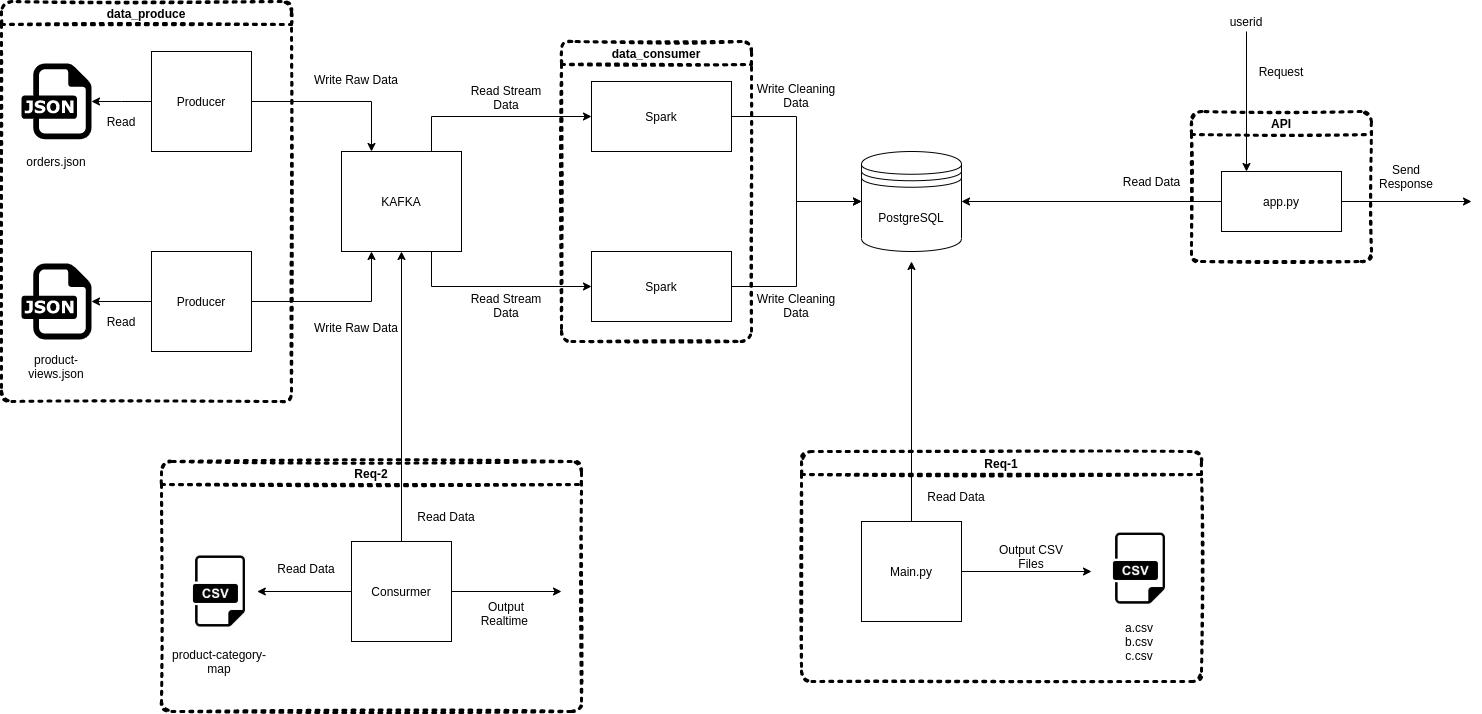

The diagram above was exported from draw.io. Its source (the exported page's mxGraphModel, read from the mxfile embedded in the PNG):
<mxGraphModel dx="2595" dy="1243" grid="1" gridSize="10" guides="1" tooltips="1" connect="1" arrows="1" fold="1" page="1" pageScale="1" pageWidth="850" pageHeight="1100" math="0" shadow="0">
  <root>
    <mxCell id="0" />
    <mxCell id="1" parent="0" />
    <mxCell id="MEVC2trp4MxtIsWPRc3e-8" style="edgeStyle=orthogonalEdgeStyle;rounded=0;orthogonalLoop=1;jettySize=auto;html=1;exitX=0;exitY=0.5;exitDx=0;exitDy=0;" edge="1" parent="1" source="MEVC2trp4MxtIsWPRc3e-1" target="MEVC2trp4MxtIsWPRc3e-3">
      <mxGeometry relative="1" as="geometry" />
    </mxCell>
    <mxCell id="MEVC2trp4MxtIsWPRc3e-13" style="edgeStyle=orthogonalEdgeStyle;rounded=0;orthogonalLoop=1;jettySize=auto;html=1;entryX=0.25;entryY=0;entryDx=0;entryDy=0;" edge="1" parent="1" source="MEVC2trp4MxtIsWPRc3e-1" target="MEVC2trp4MxtIsWPRc3e-12">
      <mxGeometry relative="1" as="geometry" />
    </mxCell>
    <mxCell id="MEVC2trp4MxtIsWPRc3e-1" value="Producer" style="rounded=0;whiteSpace=wrap;html=1;" vertex="1" parent="1">
      <mxGeometry x="280" y="150" width="100" height="100" as="geometry" />
    </mxCell>
    <mxCell id="MEVC2trp4MxtIsWPRc3e-9" style="edgeStyle=orthogonalEdgeStyle;rounded=0;orthogonalLoop=1;jettySize=auto;html=1;exitX=0;exitY=0.5;exitDx=0;exitDy=0;" edge="1" parent="1" source="MEVC2trp4MxtIsWPRc3e-2" target="MEVC2trp4MxtIsWPRc3e-4">
      <mxGeometry relative="1" as="geometry" />
    </mxCell>
    <mxCell id="MEVC2trp4MxtIsWPRc3e-14" style="edgeStyle=orthogonalEdgeStyle;rounded=0;orthogonalLoop=1;jettySize=auto;html=1;entryX=0.25;entryY=1;entryDx=0;entryDy=0;" edge="1" parent="1" source="MEVC2trp4MxtIsWPRc3e-2" target="MEVC2trp4MxtIsWPRc3e-12">
      <mxGeometry relative="1" as="geometry" />
    </mxCell>
    <mxCell id="MEVC2trp4MxtIsWPRc3e-2" value="Producer" style="rounded=0;whiteSpace=wrap;html=1;" vertex="1" parent="1">
      <mxGeometry x="280" y="350" width="100" height="100" as="geometry" />
    </mxCell>
    <mxCell id="MEVC2trp4MxtIsWPRc3e-3" value="" style="dashed=0;outlineConnect=0;html=1;align=center;labelPosition=center;verticalLabelPosition=bottom;verticalAlign=top;shape=mxgraph.weblogos.json" vertex="1" parent="1">
      <mxGeometry x="150" y="162" width="70" height="75.8" as="geometry" />
    </mxCell>
    <mxCell id="MEVC2trp4MxtIsWPRc3e-4" value="" style="dashed=0;outlineConnect=0;html=1;align=center;labelPosition=center;verticalLabelPosition=bottom;verticalAlign=top;shape=mxgraph.weblogos.json" vertex="1" parent="1">
      <mxGeometry x="150" y="362.1" width="70" height="75.8" as="geometry" />
    </mxCell>
    <mxCell id="MEVC2trp4MxtIsWPRc3e-5" value="orders.json" style="text;html=1;strokeColor=none;fillColor=none;align=center;verticalAlign=middle;whiteSpace=wrap;rounded=0;" vertex="1" parent="1">
      <mxGeometry x="150" y="250" width="70" height="20" as="geometry" />
    </mxCell>
    <mxCell id="MEVC2trp4MxtIsWPRc3e-7" value="product-views.json" style="text;html=1;strokeColor=none;fillColor=none;align=center;verticalAlign=middle;whiteSpace=wrap;rounded=0;" vertex="1" parent="1">
      <mxGeometry x="150" y="450" width="70" height="30" as="geometry" />
    </mxCell>
    <mxCell id="MEVC2trp4MxtIsWPRc3e-10" value="Read" style="text;html=1;strokeColor=none;fillColor=none;align=center;verticalAlign=middle;whiteSpace=wrap;rounded=0;" vertex="1" parent="1">
      <mxGeometry x="230" y="210" width="40" height="20" as="geometry" />
    </mxCell>
    <mxCell id="MEVC2trp4MxtIsWPRc3e-11" value="Read" style="text;html=1;strokeColor=none;fillColor=none;align=center;verticalAlign=middle;whiteSpace=wrap;rounded=0;" vertex="1" parent="1">
      <mxGeometry x="230" y="410" width="40" height="20" as="geometry" />
    </mxCell>
    <mxCell id="MEVC2trp4MxtIsWPRc3e-21" style="edgeStyle=orthogonalEdgeStyle;rounded=0;orthogonalLoop=1;jettySize=auto;html=1;exitX=0.75;exitY=0;exitDx=0;exitDy=0;entryX=0;entryY=0.5;entryDx=0;entryDy=0;" edge="1" parent="1" source="MEVC2trp4MxtIsWPRc3e-12" target="MEVC2trp4MxtIsWPRc3e-19">
      <mxGeometry relative="1" as="geometry" />
    </mxCell>
    <mxCell id="MEVC2trp4MxtIsWPRc3e-22" style="edgeStyle=orthogonalEdgeStyle;rounded=0;orthogonalLoop=1;jettySize=auto;html=1;exitX=0.75;exitY=1;exitDx=0;exitDy=0;entryX=0;entryY=0.5;entryDx=0;entryDy=0;" edge="1" parent="1" source="MEVC2trp4MxtIsWPRc3e-12" target="MEVC2trp4MxtIsWPRc3e-20">
      <mxGeometry relative="1" as="geometry" />
    </mxCell>
    <mxCell id="MEVC2trp4MxtIsWPRc3e-12" value="KAFKA" style="rounded=0;whiteSpace=wrap;html=1;" vertex="1" parent="1">
      <mxGeometry x="470" y="250" width="120" height="100" as="geometry" />
    </mxCell>
    <mxCell id="MEVC2trp4MxtIsWPRc3e-15" value="&lt;font style=&quot;font-size: 12px&quot;&gt;Write Raw Data&lt;/font&gt;" style="text;html=1;strokeColor=none;fillColor=none;align=center;verticalAlign=middle;whiteSpace=wrap;rounded=0;" vertex="1" parent="1">
      <mxGeometry x="440" y="162" width="90" height="32" as="geometry" />
    </mxCell>
    <mxCell id="MEVC2trp4MxtIsWPRc3e-16" value="Write Raw Data" style="text;html=1;strokeColor=none;fillColor=none;align=center;verticalAlign=middle;whiteSpace=wrap;rounded=0;" vertex="1" parent="1">
      <mxGeometry x="440" y="410" width="90" height="32" as="geometry" />
    </mxCell>
    <mxCell id="MEVC2trp4MxtIsWPRc3e-18" value="data_produce" style="swimlane;rounded=1;shadow=0;glass=0;dashed=1;dashPattern=1 2;sketch=1;strokeColor=#000000;strokeWidth=3;fillColor=none;" vertex="1" parent="1">
      <mxGeometry x="130" y="100" width="290" height="400" as="geometry" />
    </mxCell>
    <mxCell id="MEVC2trp4MxtIsWPRc3e-26" style="edgeStyle=orthogonalEdgeStyle;rounded=0;orthogonalLoop=1;jettySize=auto;html=1;exitX=1;exitY=0.5;exitDx=0;exitDy=0;entryX=0;entryY=0.5;entryDx=0;entryDy=0;" edge="1" parent="1" source="MEVC2trp4MxtIsWPRc3e-19" target="MEVC2trp4MxtIsWPRc3e-25">
      <mxGeometry relative="1" as="geometry" />
    </mxCell>
    <mxCell id="MEVC2trp4MxtIsWPRc3e-19" value="Spark" style="rounded=0;whiteSpace=wrap;html=1;shadow=0;glass=0;sketch=0;strokeColor=#000000;strokeWidth=1;" vertex="1" parent="1">
      <mxGeometry x="720" y="180" width="140" height="70" as="geometry" />
    </mxCell>
    <mxCell id="MEVC2trp4MxtIsWPRc3e-27" style="edgeStyle=orthogonalEdgeStyle;rounded=0;orthogonalLoop=1;jettySize=auto;html=1;exitX=1;exitY=0.5;exitDx=0;exitDy=0;entryX=0;entryY=0.5;entryDx=0;entryDy=0;" edge="1" parent="1" source="MEVC2trp4MxtIsWPRc3e-20" target="MEVC2trp4MxtIsWPRc3e-25">
      <mxGeometry relative="1" as="geometry">
        <mxPoint x="960" y="320" as="targetPoint" />
      </mxGeometry>
    </mxCell>
    <mxCell id="MEVC2trp4MxtIsWPRc3e-20" value="Spark" style="rounded=0;whiteSpace=wrap;html=1;shadow=0;glass=0;sketch=0;strokeColor=#000000;strokeWidth=1;" vertex="1" parent="1">
      <mxGeometry x="720" y="350" width="140" height="70" as="geometry" />
    </mxCell>
    <mxCell id="MEVC2trp4MxtIsWPRc3e-23" value="&lt;font style=&quot;font-size: 12px&quot;&gt;Read Stream Data&lt;/font&gt;" style="text;html=1;strokeColor=none;fillColor=none;align=center;verticalAlign=middle;whiteSpace=wrap;rounded=0;" vertex="1" parent="1">
      <mxGeometry x="590" y="180" width="90" height="32" as="geometry" />
    </mxCell>
    <mxCell id="MEVC2trp4MxtIsWPRc3e-24" value="&lt;font style=&quot;font-size: 12px&quot;&gt;Read Stream Data&lt;/font&gt;" style="text;html=1;strokeColor=none;fillColor=none;align=center;verticalAlign=middle;whiteSpace=wrap;rounded=0;" vertex="1" parent="1">
      <mxGeometry x="590" y="388" width="90" height="32" as="geometry" />
    </mxCell>
    <mxCell id="MEVC2trp4MxtIsWPRc3e-25" value="PostgreSQL" style="shape=datastore;whiteSpace=wrap;html=1;rounded=1;shadow=0;glass=0;sketch=0;strokeColor=#000000;strokeWidth=1;fillColor=#ffffff;" vertex="1" parent="1">
      <mxGeometry x="990" y="250" width="100" height="100" as="geometry" />
    </mxCell>
    <mxCell id="MEVC2trp4MxtIsWPRc3e-28" value="&lt;font style=&quot;font-size: 12px&quot;&gt;Write Cleaning Data&lt;/font&gt;" style="text;html=1;strokeColor=none;fillColor=none;align=center;verticalAlign=middle;whiteSpace=wrap;rounded=0;" vertex="1" parent="1">
      <mxGeometry x="880" y="178" width="90" height="32" as="geometry" />
    </mxCell>
    <mxCell id="MEVC2trp4MxtIsWPRc3e-29" value="&lt;font style=&quot;font-size: 12px&quot;&gt;Write Cleaning Data&lt;/font&gt;" style="text;html=1;strokeColor=none;fillColor=none;align=center;verticalAlign=middle;whiteSpace=wrap;rounded=0;" vertex="1" parent="1">
      <mxGeometry x="880" y="388" width="90" height="32" as="geometry" />
    </mxCell>
    <mxCell id="MEVC2trp4MxtIsWPRc3e-30" value="data_consumer" style="swimlane;rounded=1;shadow=0;glass=0;dashed=1;dashPattern=1 2;sketch=1;strokeColor=#000000;strokeWidth=3;fillColor=none;" vertex="1" parent="1">
      <mxGeometry x="690" y="140" width="190" height="300" as="geometry" />
    </mxCell>
    <mxCell id="MEVC2trp4MxtIsWPRc3e-32" value="" style="shape=image;html=1;verticalAlign=top;verticalLabelPosition=bottom;labelBackgroundColor=#ffffff;imageAspect=0;aspect=fixed;image=https://cdn3.iconfinder.com/data/icons/dompicon-glyph-file-format-2/256/file-csv-format-type-128.png;rounded=1;shadow=0;glass=0;sketch=0;strokeColor=#000000;strokeWidth=1;fillColor=#ffffff;" vertex="1" parent="1">
      <mxGeometry x="310" y="652.1" width="75.8" height="75.8" as="geometry" />
    </mxCell>
    <mxCell id="MEVC2trp4MxtIsWPRc3e-34" style="edgeStyle=orthogonalEdgeStyle;rounded=0;orthogonalLoop=1;jettySize=auto;html=1;entryX=0.5;entryY=1;entryDx=0;entryDy=0;" edge="1" parent="1" source="MEVC2trp4MxtIsWPRc3e-33" target="MEVC2trp4MxtIsWPRc3e-12">
      <mxGeometry relative="1" as="geometry">
        <mxPoint x="530" y="475" as="targetPoint" />
      </mxGeometry>
    </mxCell>
    <mxCell id="MEVC2trp4MxtIsWPRc3e-37" style="edgeStyle=orthogonalEdgeStyle;rounded=0;orthogonalLoop=1;jettySize=auto;html=1;exitX=0;exitY=0.5;exitDx=0;exitDy=0;entryX=1;entryY=0.5;entryDx=0;entryDy=0;" edge="1" parent="1" source="MEVC2trp4MxtIsWPRc3e-33" target="MEVC2trp4MxtIsWPRc3e-32">
      <mxGeometry relative="1" as="geometry" />
    </mxCell>
    <mxCell id="MEVC2trp4MxtIsWPRc3e-40" style="edgeStyle=orthogonalEdgeStyle;rounded=0;orthogonalLoop=1;jettySize=auto;html=1;exitX=1;exitY=0.5;exitDx=0;exitDy=0;" edge="1" parent="1" source="MEVC2trp4MxtIsWPRc3e-33">
      <mxGeometry relative="1" as="geometry">
        <mxPoint x="690" y="690" as="targetPoint" />
      </mxGeometry>
    </mxCell>
    <mxCell id="MEVC2trp4MxtIsWPRc3e-33" value="Consurmer" style="rounded=0;whiteSpace=wrap;html=1;" vertex="1" parent="1">
      <mxGeometry x="480" y="640" width="100" height="100" as="geometry" />
    </mxCell>
    <mxCell id="MEVC2trp4MxtIsWPRc3e-36" value="Read Data" style="text;html=1;strokeColor=none;fillColor=none;align=center;verticalAlign=middle;whiteSpace=wrap;rounded=0;shadow=0;glass=0;sketch=0;" vertex="1" parent="1">
      <mxGeometry x="540" y="600" width="70" height="30" as="geometry" />
    </mxCell>
    <mxCell id="MEVC2trp4MxtIsWPRc3e-38" value="Read Data" style="text;html=1;strokeColor=none;fillColor=none;align=center;verticalAlign=middle;whiteSpace=wrap;rounded=0;shadow=0;glass=0;sketch=0;" vertex="1" parent="1">
      <mxGeometry x="400" y="652.1" width="70" height="30" as="geometry" />
    </mxCell>
    <mxCell id="MEVC2trp4MxtIsWPRc3e-39" value="product-category-map" style="text;html=1;strokeColor=none;fillColor=none;align=center;verticalAlign=middle;whiteSpace=wrap;rounded=0;shadow=0;glass=0;sketch=0;" vertex="1" parent="1">
      <mxGeometry x="298.95" y="740" width="97.9" height="40" as="geometry" />
    </mxCell>
    <mxCell id="MEVC2trp4MxtIsWPRc3e-42" value="Output Realtime&amp;nbsp;" style="text;html=1;strokeColor=none;fillColor=none;align=center;verticalAlign=middle;whiteSpace=wrap;rounded=0;shadow=0;glass=0;sketch=0;" vertex="1" parent="1">
      <mxGeometry x="595" y="695.8" width="80" height="32.1" as="geometry" />
    </mxCell>
    <mxCell id="MEVC2trp4MxtIsWPRc3e-45" value="Req-2" style="swimlane;rounded=1;shadow=0;glass=0;dashed=1;dashPattern=1 2;sketch=1;strokeColor=#000000;strokeWidth=3;fillColor=none;" vertex="1" parent="1">
      <mxGeometry x="290" y="560" width="420" height="250" as="geometry" />
    </mxCell>
    <mxCell id="MEVC2trp4MxtIsWPRc3e-47" style="edgeStyle=orthogonalEdgeStyle;rounded=0;orthogonalLoop=1;jettySize=auto;html=1;" edge="1" parent="1" source="MEVC2trp4MxtIsWPRc3e-46">
      <mxGeometry relative="1" as="geometry">
        <mxPoint x="1040" y="360" as="targetPoint" />
      </mxGeometry>
    </mxCell>
    <mxCell id="MEVC2trp4MxtIsWPRc3e-51" style="edgeStyle=orthogonalEdgeStyle;rounded=0;orthogonalLoop=1;jettySize=auto;html=1;" edge="1" parent="1" source="MEVC2trp4MxtIsWPRc3e-46">
      <mxGeometry relative="1" as="geometry">
        <mxPoint x="1220" y="670" as="targetPoint" />
      </mxGeometry>
    </mxCell>
    <mxCell id="MEVC2trp4MxtIsWPRc3e-46" value="Main.py" style="rounded=0;whiteSpace=wrap;html=1;" vertex="1" parent="1">
      <mxGeometry x="990" y="620" width="100" height="100" as="geometry" />
    </mxCell>
    <mxCell id="MEVC2trp4MxtIsWPRc3e-48" value="Read Data" style="text;html=1;strokeColor=none;fillColor=none;align=center;verticalAlign=middle;whiteSpace=wrap;rounded=0;shadow=0;glass=0;sketch=0;" vertex="1" parent="1">
      <mxGeometry x="1050" y="580" width="70" height="30" as="geometry" />
    </mxCell>
    <mxCell id="MEVC2trp4MxtIsWPRc3e-50" value="" style="shape=image;html=1;verticalAlign=top;verticalLabelPosition=bottom;labelBackgroundColor=#ffffff;imageAspect=0;aspect=fixed;image=https://cdn3.iconfinder.com/data/icons/dompicon-glyph-file-format-2/256/file-csv-format-type-128.png;rounded=1;shadow=0;glass=0;sketch=0;strokeColor=#000000;strokeWidth=1;fillColor=#ffffff;" vertex="1" parent="1">
      <mxGeometry x="1230" y="629.2" width="75.8" height="75.8" as="geometry" />
    </mxCell>
    <mxCell id="MEVC2trp4MxtIsWPRc3e-52" value="Output CSV Files" style="text;html=1;strokeColor=none;fillColor=none;align=center;verticalAlign=middle;whiteSpace=wrap;rounded=0;shadow=0;glass=0;sketch=0;" vertex="1" parent="1">
      <mxGeometry x="1120" y="640" width="80" height="30" as="geometry" />
    </mxCell>
    <mxCell id="MEVC2trp4MxtIsWPRc3e-53" value="a.csv&lt;br&gt;b.csv&lt;br&gt;c.csv" style="text;html=1;strokeColor=none;fillColor=none;align=center;verticalAlign=middle;whiteSpace=wrap;rounded=0;shadow=0;glass=0;sketch=0;" vertex="1" parent="1">
      <mxGeometry x="1225" y="720" width="85.8" height="40" as="geometry" />
    </mxCell>
    <mxCell id="MEVC2trp4MxtIsWPRc3e-54" value="Req-1" style="swimlane;rounded=1;shadow=0;glass=0;dashed=1;dashPattern=1 2;sketch=1;strokeColor=#000000;strokeWidth=3;fillColor=none;" vertex="1" parent="1">
      <mxGeometry x="930" y="550" width="400" height="230" as="geometry" />
    </mxCell>
    <mxCell id="MEVC2trp4MxtIsWPRc3e-60" style="edgeStyle=orthogonalEdgeStyle;rounded=0;orthogonalLoop=1;jettySize=auto;html=1;entryX=1;entryY=0.5;entryDx=0;entryDy=0;" edge="1" parent="1" source="MEVC2trp4MxtIsWPRc3e-56" target="MEVC2trp4MxtIsWPRc3e-25">
      <mxGeometry relative="1" as="geometry" />
    </mxCell>
    <mxCell id="MEVC2trp4MxtIsWPRc3e-62" style="edgeStyle=orthogonalEdgeStyle;rounded=0;orthogonalLoop=1;jettySize=auto;html=1;exitX=1;exitY=0.5;exitDx=0;exitDy=0;" edge="1" parent="1" source="MEVC2trp4MxtIsWPRc3e-56">
      <mxGeometry relative="1" as="geometry">
        <mxPoint x="1600" y="300" as="targetPoint" />
      </mxGeometry>
    </mxCell>
    <mxCell id="MEVC2trp4MxtIsWPRc3e-56" value="app.py" style="rounded=0;whiteSpace=wrap;html=1;shadow=0;glass=0;sketch=0;strokeColor=#000000;strokeWidth=1;fillColor=#ffffff;" vertex="1" parent="1">
      <mxGeometry x="1350" y="270" width="120" height="60" as="geometry" />
    </mxCell>
    <mxCell id="MEVC2trp4MxtIsWPRc3e-66" style="edgeStyle=orthogonalEdgeStyle;rounded=0;orthogonalLoop=1;jettySize=auto;html=1;exitX=0.5;exitY=1;exitDx=0;exitDy=0;" edge="1" parent="1" source="MEVC2trp4MxtIsWPRc3e-57">
      <mxGeometry relative="1" as="geometry">
        <mxPoint x="1375" y="270" as="targetPoint" />
      </mxGeometry>
    </mxCell>
    <mxCell id="MEVC2trp4MxtIsWPRc3e-57" value="userid" style="text;html=1;strokeColor=none;fillColor=none;align=center;verticalAlign=middle;whiteSpace=wrap;rounded=0;shadow=0;glass=0;sketch=0;" vertex="1" parent="1">
      <mxGeometry x="1355" y="110" width="40" height="20" as="geometry" />
    </mxCell>
    <mxCell id="MEVC2trp4MxtIsWPRc3e-59" value="Request" style="text;html=1;strokeColor=none;fillColor=none;align=center;verticalAlign=middle;whiteSpace=wrap;rounded=0;shadow=0;glass=0;sketch=0;" vertex="1" parent="1">
      <mxGeometry x="1380" y="160" width="60" height="20" as="geometry" />
    </mxCell>
    <mxCell id="MEVC2trp4MxtIsWPRc3e-61" value="Read Data" style="text;html=1;strokeColor=none;fillColor=none;align=center;verticalAlign=middle;whiteSpace=wrap;rounded=0;shadow=0;glass=0;sketch=0;" vertex="1" parent="1">
      <mxGeometry x="1250" y="270" width="60.8" height="20" as="geometry" />
    </mxCell>
    <mxCell id="MEVC2trp4MxtIsWPRc3e-63" value="Send Response" style="text;html=1;strokeColor=none;fillColor=none;align=center;verticalAlign=middle;whiteSpace=wrap;rounded=0;shadow=0;glass=0;sketch=0;" vertex="1" parent="1">
      <mxGeometry x="1500" y="260" width="70" height="30" as="geometry" />
    </mxCell>
    <mxCell id="MEVC2trp4MxtIsWPRc3e-64" value="API" style="swimlane;rounded=1;shadow=0;glass=0;dashed=1;dashPattern=1 2;sketch=1;strokeColor=#000000;strokeWidth=3;fillColor=none;" vertex="1" parent="1">
      <mxGeometry x="1320" y="210" width="180" height="150" as="geometry" />
    </mxCell>
  </root>
</mxGraphModel>